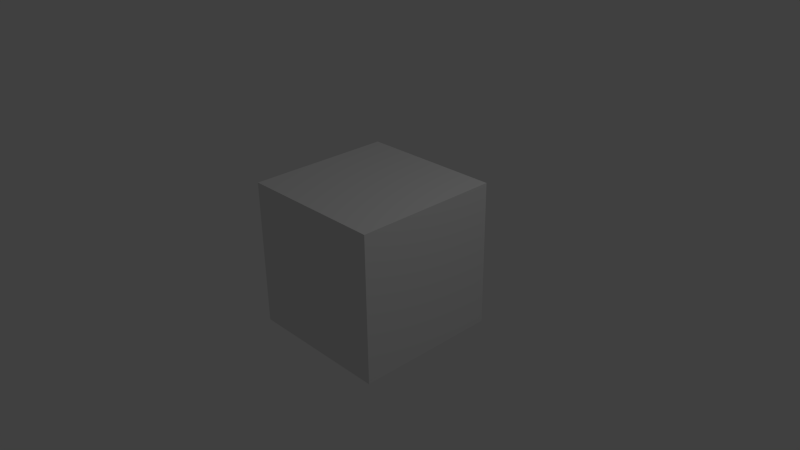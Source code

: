 # Source: cat.blend  (saved by Blender 2.63.0; exported with 4.5.12 LTS)
import bpy
from mathutils import Matrix  # noqa: F401  (used for matrix-valued properties, if any)

bpy.ops.wm.read_factory_settings(use_empty=True)
scene = bpy.context.scene
scene.name = 'Scene'

# ---- collections
col_collection_1 = bpy.data.collections.new('Collection 1'); scene.collection.children.link(col_collection_1)

# ---- materials (node trees are filled in below, after node groups)
mat_material = bpy.data.materials.new('Material')
mat_material.alpha_threshold = 0.0
mat_material.use_transparent_shadow = False
mat_material.roughness = 0.5
mat_material.line_color = (0.0, 0.0, 0.0, 1.0)

# ---- material node trees

# ---- world
world_world = bpy.data.worlds.new('World'); scene.world = world_world
world_world.color = (0.05088, 0.05088, 0.05088)
world_world.use_sun_shadow = False
world_world.sun_shadow_jitter_overblur = 0.0
world_world.cycles.sampling_method = 'MANUAL'
world_world.cycles.sample_map_resolution = 256

# ---- cameras
cam_camera = bpy.data.cameras.new('Camera')
cam_camera.clip_end = 100.0
cam_camera.lens = 35.0
cam_camera.sensor_width = 32.0
cam_camera.sensor_height = 18.0
cam_camera.ortho_scale = 7.314
cam_camera.dof.focus_distance = 0.0
cam_camera.dof.aperture_fstop = 128.0

# ---- lights
light_lamp = bpy.data.lights.new('Lamp', 'POINT')
light_lamp.transmission_factor = 0.0
light_lamp.cutoff_distance = 30.0
light_lamp.energy = 100.0
light_lamp.shadow_buffer_clip_start = 1.001
light_lamp.shadow_soft_size = 1.0
light_lamp.shadow_maximum_resolution = 0.006
light_lamp.use_absolute_resolution = True
light_lamp.cycles.use_multiple_importance_sampling = False

# ---- meshes
me_cube = bpy.data.meshes.new('Cube')
me_cube.from_pydata([(1.0, 1.0, -1.0), (1.0, -1.0, -1.0), (-1.0, -1.0, -1.0), (-1.0, 1.0, -1.0), (1.0, 1.0, 1.0), (1.0, -1.0, 1.0), (-1.0, -1.0, 1.0), (-1.0, 1.0, 1.0)], [], [(0, 1, 2, 3), (4, 7, 6, 5), (0, 4, 5, 1), (1, 5, 6, 2), (2, 6, 7, 3), (4, 0, 3, 7)])
me_cube.materials.append(mat_material)
me_cube.use_remesh_preserve_volume = False
me_cube.use_remesh_preserve_attributes = False
me_cube.use_mirror_vertex_groups = False
me_cube.update()

# ---- objects
ob_cube = bpy.data.objects.new('Cube', me_cube)
ob_lamp = bpy.data.objects.new('Lamp', light_lamp)
ob_camera = bpy.data.objects.new('Camera', cam_camera)

# ---- transforms, parenting, visibility, modifiers, constraints
ob_cube.location = (0.0, 0.0, 0.0)
ob_cube.lock_rotations_4d = False
ob_cube.empty_display_type = 'ARROWS'
ob_cube.lineart.crease_threshold = 0.0
ob_lamp.location = (4.076, 1.005, 5.904)
ob_lamp.rotation_euler = (0.6503, 0.05522, 1.866)
ob_lamp.lock_rotations_4d = False
ob_lamp.empty_display_type = 'ARROWS'
ob_lamp.color = (0.0, 0.0, 0.0, 0.0)
ob_lamp.lineart.crease_threshold = 0.0
ob_camera.location = (7.481, -6.508, 5.344)
ob_camera.rotation_euler = (1.109, 0.01082, 0.8149)
ob_camera.lock_rotations_4d = False
ob_camera.empty_display_type = 'ARROWS'
ob_camera.color = (0.0, 0.0, 0.0, 0.0)
ob_camera.display_type = 'WIRE'
ob_camera.lineart.crease_threshold = 0.0

# ---- collection membership
col_collection_1.objects.link(ob_cube)
col_collection_1.objects.link(ob_lamp)
col_collection_1.objects.link(ob_camera)

# ---- scene / render settings (as saved in the file)
scene.camera = ob_camera
scene.frame_start = 1; scene.frame_end = 250; scene.frame_set(1)
scene.render.engine = 'BLENDER_EEVEE_NEXT'
scene.render.image_settings.color_mode = 'RGB'
scene.render.image_settings.compression = 90
scene.render.resolution_percentage = 50
scene.render.dither_intensity = 0.0
scene.render.bake_margin = 2
scene.render.bake_bias = 0.0
scene.cycles.use_denoising = False
scene.cycles.samples = 10
scene.cycles.sampling_pattern = 'TABULATED_SOBOL'
scene.cycles.light_sampling_threshold = 0.0
scene.cycles.use_adaptive_sampling = False
scene.cycles.use_light_tree = False
scene.cycles.blur_glossy = 0.0
scene.cycles.volume_bounces = 1
scene.cycles.pixel_filter_type = 'GAUSSIAN'
scene.cycles.sample_clamp_indirect = 0.0
scene.view_settings.view_transform = 'Standard'
bpy.context.view_layer.update()
